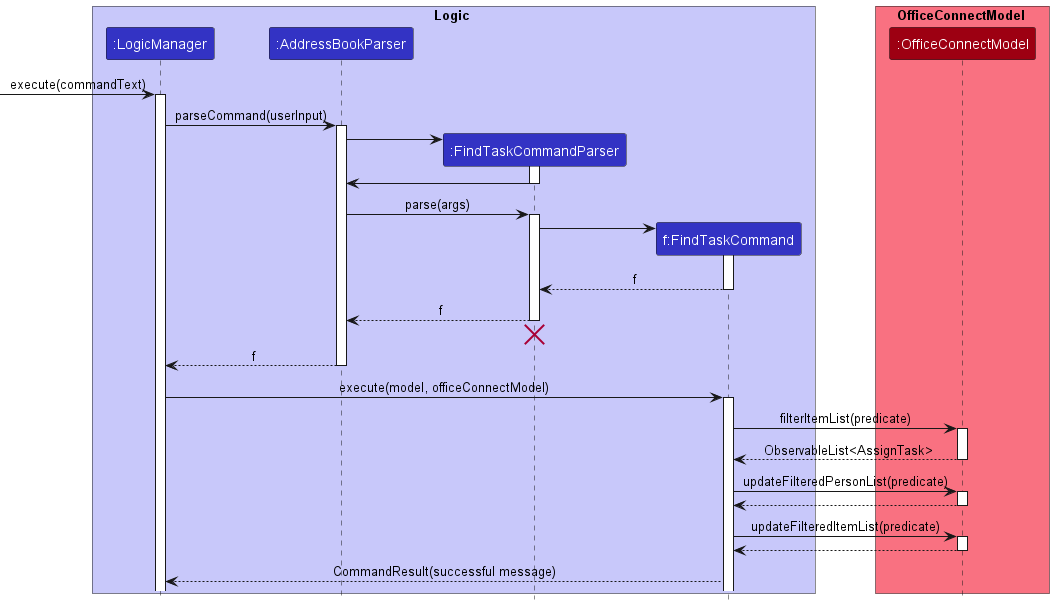

The diagram above was rendered by PlantUML. Its source (embedded in the PNG):
@startuml
!include style.puml

box Logic LOGIC_COLOR_T1
participant ":LogicManager" as LogicManager LOGIC_COLOR
participant ":AddressBookParser" as AddressBookParser LOGIC_COLOR
participant ":FindTaskCommandParser" as FindTaskCommandParser LOGIC_COLOR
participant "f:FindTaskCommand" as FindTaskCommand LOGIC_COLOR
end box

box OfficeConnectModel MODEL_COLOR_T1
participant ":OfficeConnectModel" as OfficeConnectModel MODEL_COLOR
end box

-> LogicManager: execute(commandText)
activate LogicManager

LogicManager -> AddressBookParser : parseCommand(userInput)
activate AddressBookParser

create FindTaskCommandParser
AddressBookParser -> FindTaskCommandParser
activate FindTaskCommandParser

FindTaskCommandParser -> AddressBookParser
deactivate FindTaskCommandParser

AddressBookParser -> FindTaskCommandParser : parse(args)
activate FindTaskCommandParser

create FindTaskCommand
FindTaskCommandParser -> FindTaskCommand
activate FindTaskCommand

FindTaskCommand --> FindTaskCommandParser : f
deactivate FindTaskCommand

FindTaskCommandParser --> AddressBookParser : f
deactivate FindTaskCommandParser

FindTaskCommandParser -[hidden]-> AddressBookParser
destroy FindTaskCommandParser

AddressBookParser --> LogicManager : f
deactivate AddressBookParser

LogicManager -> FindTaskCommand: execute(model, officeConnectModel)
activate FindTaskCommand

FindTaskCommand -> OfficeConnectModel: filterItemList(predicate)
activate OfficeConnectModel

OfficeConnectModel --> FindTaskCommand: ObservableList<AssignTask>
deactivate OfficeConnectModel

FindTaskCommand -> OfficeConnectModel: updateFilteredPersonList(predicate)
activate OfficeConnectModel

OfficeConnectModel --> FindTaskCommand
deactivate OfficeConnectModel

FindTaskCommand -> OfficeConnectModel: updateFilteredItemList(predicate)
activate OfficeConnectModel

OfficeConnectModel --> FindTaskCommand
deactivate OfficeConnectModel

FindTaskCommand --> LogicManager: CommandResult(successful message)

@enduml